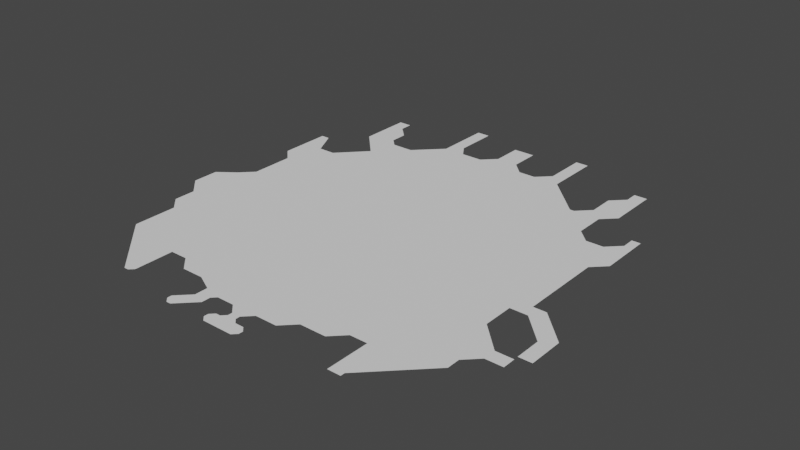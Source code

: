 # Source: enemy_spitter.blend  (saved by Blender 3.5.10; exported with 4.5.12 LTS)
import bpy
from mathutils import Matrix  # noqa: F401  (used for matrix-valued properties, if any)

bpy.ops.wm.read_factory_settings(use_empty=True)
scene = bpy.context.scene
scene.name = 'Scene'

# ---- collections
col_collection = bpy.data.collections.new('Collection'); scene.collection.children.link(col_collection)

# ---- world
world_world = bpy.data.worlds.new('World'); scene.world = world_world
world_world.use_nodes = True; world_world.node_tree.nodes.clear()
_N = world_world.node_tree.nodes; _L = world_world.node_tree.links
n0 = _N.new('ShaderNodeOutputWorld'); n0.name = 'World Output'; n0.location = (300, 300)
n1 = _N.new('ShaderNodeBackground'); n1.name = 'Background'; n1.location = (10, 300)
n1.inputs[0].default_value = (0.05088, 0.05088, 0.05088, 1.0)
_L.new(n1.outputs[0], n0.inputs[0])
n0.is_active_output = True
world_world.color = (0.05088, 0.05088, 0.05088)
world_world.use_sun_shadow = False
world_world.sun_shadow_jitter_overblur = 0.0

# ---- meshes
me_plane = bpy.data.meshes.new('Plane')
me_plane.from_pydata([(-0.2277, -1.0, 0.1163), (-0.2079, -1.0, 0.1163), (-0.0297, -1.0, 0.1163), (0.1089, -1.0, 0.1163), (-0.9406, -0.2475, 0.1163), (-0.9406, -0.1287, 0.1163), (-0.8614, 0.2475, 0.1163), (-0.8614, 0.4851, 0.1163), (-0.8614, -0.06931, 0.1163), (-0.8218, 0.4851, 0.1163), (-0.8614, -0.4257, 0.1163), (-0.7624, 0.3663, 0.1163), (-0.6832, 0.3663, 0.1163), (-0.802, 0.1881, 0.1163), (-0.802, -0.6832, 0.1163), (-0.8614, -0.3267, 0.1163), (-0.6832, 0.6238, 0.1163), (-0.6832, 0.8614, 0.1163), (-0.6238, 0.802, 0.1163), (-0.6238, 0.8614, 0.1163), (-0.5644, 0.6634, 0.1163), (-0.5644, 0.7426, 0.1163), (-0.5446, -0.9406, 0.1163), (-0.5611, 0.495, 0.1163), (-0.5248, -0.9406, 0.1163), (-0.505, -0.9208, 0.1163), (-0.802, -0.4851, 0.1163), (-0.505, -0.7426, 0.1163), (-0.5248, 0.6238, 0.1163), (-0.4257, -0.7426, 0.1163), (-0.4257, 0.6238, 0.1163), (-0.3663, -0.802, 0.1163), (-0.3069, 0.7426, 0.1163), (-0.3069, 1.0, 0.1163), (-0.2475, 0.802, 0.1163), (-0.2475, 1.0, 0.1163), (-0.2475, -0.9802, 0.1163), (-0.2475, -0.9604, 0.1163), (-0.2673, -0.802, 0.1163), (-0.1881, -0.901, 0.1163), (-0.2079, 0.7426, 0.1163), (-0.1881, -0.8416, 0.1163), (-0.1287, -0.9208, 0.1163), (-0.1287, -0.8812, 0.1163), (-0.1089, -0.8614, 0.1163), (-0.1089, 0.7426, 0.1163), (-0.04951, -0.9802, 0.1163), (-0.04951, -0.9604, 0.1163), (-0.0297, -0.9406, 0.1163), (-0.0495, 0.802, 0.1163), (-0.009901, -0.9406, 0.1163), (-0.0297, -0.8614, 0.1163), (-0.0495, 0.9406, 0.1163), (0.009901, -0.9208, 0.1163), (0.009901, -0.901, 0.1163), (0.0297, -0.9406, 0.1163), (0.0495, -0.901, 0.1163), (0.04951, 0.802, 0.1163), (0.0495, -0.9208, 0.1163), (0.04951, 0.9406, 0.1163), (0.06931, -0.9406, 0.1163), (0.1089, -0.9406, 0.1163), (0.1287, -0.9802, 0.1163), (0.1287, -0.9604, 0.1163), (0.08911, -0.8614, 0.1163), (0.1089, 0.7426, 0.1163), (0.1881, -0.8614, 0.1163), (-0.802, -0.009901, 0.1163), (0.2475, -0.802, 0.1163), (0.1881, 0.7426, 0.1163), (0.2475, 0.802, 0.1163), (0.3069, 1.0, 0.1163), (0.2475, 1.0, 0.1163), (0.3663, -0.802, 0.1163), (0.3069, 0.7426, 0.1163), (0.4257, -0.7426, 0.1163), (0.4851, 0.5644, 0.1163), (0.505, 0.5644, 0.1163), (0.505, -0.9406, 0.1163), (0.6238, 0.4257, 0.1163), (0.5644, -0.9406, 0.1163), (0.5644, 0.6238, 0.1163), (0.5644, 0.7426, 0.1163), (0.5644, -0.9208, 0.1163), (0.6238, 0.5644, 0.1163), (0.6238, 0.802, 0.1163), (0.6238, 0.8614, 0.1163), (0.505, -0.7426, 0.1163), (0.7426, -0.2475, 0.1163), (0.802, -0.6832, 0.1163), (0.6832, 0.3663, 0.1163), (0.6832, 0.6238, 0.1163), (0.6832, 0.8614, 0.1163), (0.802, -0.6238, 0.1163), (0.7426, -0.3861, 0.1163), (0.802, 0.1881, 0.1163), (0.802, -0.1881, 0.1163), (0.8218, 0.4851, 0.1163), (0.7624, 0.3663, 0.1163), (0.8218, 0.4257, 0.1163), (0.8614, -0.1881, 0.1163), (0.8614, 0.2475, 0.1163), (0.8614, 0.4851, 0.1163), (0.8614, -0.5644, 0.1163), (0.8614, -0.505, 0.1163), (0.8218, -0.2475, 0.1163), (0.9406, -0.5644, 0.1163), (0.9406, -0.505, 0.1163), (0.9406, -0.3663, 0.1163), (1.0, -0.3267, 0.1163), (0.9406, -0.4851, 0.1163), (1.0, -0.4851, 0.1163)], [], [(15, 5, 4), (15, 8, 5), (11, 7, 6), (12, 11, 13), (23, 12, 13), (27, 26, 14), (20, 21, 16), (18, 19, 16), (24, 25, 22), (67, 26, 27), (30, 28, 23), (67, 27, 29), (38, 67, 29), (67, 30, 23), (34, 33, 32), (40, 34, 32), (34, 35, 33), (0, 37, 36), (1, 37, 0), (67, 32, 30), (42, 43, 39), (51, 41, 44), (64, 67, 41), (2, 47, 46), (50, 48, 2), (57, 49, 67), (57, 52, 49), (55, 53, 50), (58, 54, 53), (56, 51, 54), (60, 58, 55), (65, 57, 67), (3, 63, 61), (69, 65, 76), (95, 76, 67), (74, 70, 69), (75, 67, 68), (76, 74, 69), (83, 87, 78), (93, 94, 67), (93, 67, 87), (88, 95, 67), (84, 77, 79), (91, 82, 81), (90, 79, 95), (84, 81, 77), (89, 93, 87), (92, 86, 85), (92, 85, 91), (104, 94, 93), (105, 96, 88), (101, 98, 95), (101, 99, 98), (101, 97, 99), (106, 104, 103), (108, 109, 100), (111, 108, 110), (109, 108, 111), (93, 103, 104), (11, 9, 7), (13, 11, 6), (26, 15, 10), (15, 67, 8), (67, 23, 13), (21, 18, 16), (16, 19, 17), (25, 27, 14), (26, 67, 15), (23, 28, 20), (31, 38, 29), (1, 39, 37), (67, 40, 32), (39, 43, 41), (43, 44, 41), (41, 67, 38), (67, 45, 40), (51, 64, 41), (2, 48, 47), (57, 59, 52), (55, 58, 53), (58, 56, 54), (56, 64, 51), (3, 61, 60), (62, 63, 3), (66, 68, 64), (76, 65, 67), (68, 67, 64), (70, 71, 72), (73, 75, 68), (74, 71, 70), (95, 79, 76), (87, 67, 75), (79, 77, 76), (80, 83, 78), (94, 88, 67), (88, 96, 95), (84, 91, 81), (91, 85, 82), (95, 98, 90), (105, 100, 96), (101, 102, 97), (106, 107, 104), (50, 2, 3), (50, 3, 60), (14, 22, 25), (16, 23, 20), (67, 49, 45), (105, 108, 100), (83, 89, 87), (1, 42, 39)])
_uv = me_plane.uv_layers.new(name='UVMap')
_uv.uv.foreach_set('vector', [0.06931, 0.3366, 0.0297, 0.4356, 0.0297, 0.3762, 0.06931, 0.3366, 0.06931, 0.4653, 0.0297, 0.4356, 0.1188, 0.6832, 0.06931, 0.7426, 0.06931, 0.6238, 0.1584, 0.6832, 0.1188, 0.6832, 0.09901, 0.5941, 0.2178, 0.7475, 0.1584, 0.6832, 0.09901, 0.5941, 0.2475, 0.1287, 0.09901, 0.2574, 0.09901, 0.1584, 0.2178, 0.8317, 0.2178, 0.8713, 0.1584, 0.8119, 0.1881, 0.901, 0.1881, 0.9307, 0.1584, 0.8119, 0.2376, 0.0297, 0.2475, 0.0396, 0.2277, 0.0297, 0.09901, 0.495, 0.09901, 0.2574, 0.2475, 0.1287, 0.2871, 0.8119, 0.2376, 0.8119, 0.2178, 0.7475, 0.09901, 0.495, 0.2475, 0.1287, 0.2871, 0.1287, 0.3663, 0.09901, 0.09901, 0.495, 0.2871, 0.1287, 0.09901, 0.495, 0.2871, 0.8119, 0.2178, 0.7475, 0.3762, 0.901, 0.3465, 1.0, 0.3465, 0.8713, 0.396, 0.8713, 0.3762, 0.901, 0.3465, 0.8713, 0.3762, 0.901, 0.3762, 1.0, 0.3465, 1.0, 0.3861, 0.0, 0.3762, 0.0198, 0.3762, 0.009901, 0.396, -3.725e-09, 0.3762, 0.0198, 0.3861, 0.0, 0.09901, 0.495, 0.3465, 0.8713, 0.2871, 0.8119, 0.4356, 0.0396, 0.4356, 0.05941, 0.4059, 0.0495, 0.4851, 0.06931, 0.4059, 0.07921, 0.4455, 0.06931, 0.5446, 0.06931, 0.09901, 0.495, 0.4059, 0.07921, 0.4851, 1.752e-16, 0.4752, 0.0198, 0.4752, 0.009901, 0.495, 0.0297, 0.4851, 0.0297, 0.4851, 1.752e-16, 0.5248, 0.901, 0.4752, 0.901, 0.09901, 0.495, 0.5248, 0.901, 0.4752, 0.9703, 0.4752, 0.901, 0.5149, 0.0297, 0.505, 0.0396, 3.01e-08, 1.77e-09, 0.5248, 0.0396, 0.505, 0.0495, 0.505, 0.0396, 0.5248, 0.0495, 0.4851, 0.06931, 0.505, 0.0495, 0.0, 0.0, 0.5248, 0.0396, 0.5149, 0.0297, 0.5545, 0.8713, 0.5248, 0.901, 0.09901, 0.495, 0.5545, -1.118e-09, 0.5644, 0.0198, 0.5545, 0.0297, 0.5941, 0.8713, 0.5545, 0.8713, 0.7426, 0.7822, 0.901, 0.5941, 0.7426, 0.7822, 0.09901, 0.495, 0.6535, 0.8713, 0.6238, 0.901, 0.5941, 0.8713, 0.7129, 0.1287, 0.09901, 0.495, 0.6238, 0.09901, 0.7426, 0.7822, 0.6535, 0.8713, 0.5941, 0.8713, 0.7822, 0.0396, 0.7525, 0.1287, 0.7525, 0.0297, 0.901, 0.1881, 0.8713, 0.3069, 0.09901, 0.495, 0.901, 0.1881, 0.09901, 0.495, 0.7525, 0.1287, 0.8713, 0.3762, 0.901, 0.5941, 0.09901, 0.495, 0.8119, 0.7822, 0.7525, 0.7822, 0.8119, 0.7129, 0.8416, 0.8119, 0.7822, 0.8713, 0.7822, 0.8119, 0.8416, 0.6832, 0.8119, 0.7129, 0.901, 0.5941, 0.8119, 0.7822, 0.7822, 0.8119, 0.7525, 0.7822, 0.901, 0.1584, 0.901, 0.1881, 0.7525, 0.1287, 0.8416, 0.9307, 0.8119, 0.9307, 0.8119, 0.901, 0.8416, 0.9307, 0.8119, 0.901, 0.8416, 0.8119, 0.9307, 0.2475, 0.8713, 0.3069, 0.901, 0.1881, 0.9109, 0.3762, 0.901, 0.4059, 0.8713, 0.3762, 0.9307, 0.6238, 0.8812, 0.6832, 0.901, 0.5941, 0.9307, 0.6238, 0.9109, 0.7129, 0.8812, 0.6832, 0.9307, 0.6238, 0.9109, 0.7426, 0.9109, 0.7129, 0.9703, 0.2178, 0.9307, 0.2475, 0.9307, 0.2178, 0.9703, 0.3168, 1.0, 0.3366, 0.9307, 0.4059, 1.0, 0.2574, 0.9703, 0.3168, 0.9703, 0.2574, 1.0, 0.3366, 0.9703, 0.3168, 1.0, 0.2574, 0.901, 0.1881, 0.9307, 0.2178, 0.9307, 0.2475, 0.1188, 0.6832, 0.08911, 0.7426, 0.06931, 0.7426, 0.09901, 0.5941, 0.1188, 0.6832, 0.06931, 0.6238, 0.09901, 0.2574, 0.06931, 0.3366, 0.06931, 0.2871, 0.06931, 0.3366, 0.09901, 0.495, 0.06931, 0.4653, 0.09901, 0.495, 0.2178, 0.7475, 0.09901, 0.5941, 0.2178, 0.8713, 0.1881, 0.901, 0.1584, 0.8119, 0.1584, 0.8119, 0.1881, 0.9307, 0.1584, 0.9307, 0.2475, 0.0396, 0.2475, 0.1287, 0.09901, 0.1584, 0.09901, 0.2574, 0.09901, 0.495, 0.06931, 0.3366, 0.2178, 0.7475, 0.2376, 0.8119, 0.2178, 0.8317, 0.3168, 0.09901, 0.3663, 0.09901, 0.2871, 0.1287, 0.396, -3.725e-09, 0.4059, 0.0495, 0.3762, 0.0198, 0.09901, 0.495, 0.396, 0.8713, 0.3465, 0.8713, 0.4059, 0.0495, 0.4356, 0.05941, 0.4059, 0.07921, 0.4356, 0.05941, 0.4455, 0.06931, 0.4059, 0.07921, 0.4059, 0.07921, 0.09901, 0.495, 0.3663, 0.09901, 0.09901, 0.495, 0.4455, 0.8713, 0.396, 0.8713, 0.4851, 0.06931, 0.5446, 0.06931, 0.4059, 0.07921, 0.4851, 1.752e-16, 0.4851, 0.0297, 0.4752, 0.0198, 0.5248, 0.901, 0.5248, 0.9703, 0.4752, 0.9703, 0.5149, 0.0297, 0.5248, 0.0396, 0.505, 0.0396, 0.5248, 0.0396, 0.5248, 0.0495, 0.505, 0.0495, 0.5248, 0.0495, 0.5446, 0.06931, 0.4851, 0.06931, 0.5545, -1.118e-09, 0.5545, 0.0297, 0.5347, 0.0297, 0.5644, 0.009901, 0.5644, 0.0198, 0.5545, -1.118e-09, 0.5941, 0.06931, 0.6238, 0.09901, 0.5446, 0.06931, 0.7426, 0.7822, 0.5545, 0.8713, 0.09901, 0.495, 0.6238, 0.09901, 0.09901, 0.495, 0.5446, 0.06931, 0.6238, 0.901, 0.6535, 1.0, 0.6238, 1.0, 0.6832, 0.09901, 0.7129, 0.1287, 0.6238, 0.09901, 0.6535, 0.8713, 0.6535, 1.0, 0.6238, 0.901, 0.901, 0.5941, 0.8119, 0.7129, 0.7426, 0.7822, 0.7525, 0.1287, 0.09901, 0.495, 0.7129, 0.1287, 0.8119, 0.7129, 0.7525, 0.7822, 0.7426, 0.7822, 0.7822, 0.0297, 0.7822, 0.0396, 0.7525, 0.0297, 0.8713, 0.3069, 0.8713, 0.3762, 0.09901, 0.495, 0.8713, 0.3762, 0.901, 0.4059, 0.901, 0.5941, 0.8119, 0.7822, 0.8416, 0.8119, 0.7822, 0.8119, 0.8416, 0.8119, 0.8119, 0.901, 0.7822, 0.8713, 0.901, 0.5941, 0.8812, 0.6832, 0.8416, 0.6832, 0.9109, 0.3762, 0.9307, 0.4059, 0.901, 0.4059, 0.9307, 0.6238, 0.9307, 0.7426, 0.9109, 0.7426, 0.9703, 0.2178, 0.9703, 0.2475, 0.9307, 0.2475, 0.495, 0.0297, 0.4851, 1.752e-16, 0.5545, -1.118e-09, 0.495, 0.0297, 0.5545, -1.118e-09, 0.5347, 0.0297, 0.09901, 0.1584, 0.2277, 0.0297, 0.2475, 0.0396, 0.1584, 0.8119, 0.2178, 0.7475, 0.2178, 0.8317, 0.09901, 0.495, 0.4752, 0.901, 0.4455, 0.8713, 0.9109, 0.3762, 0.9703, 0.3168, 0.9307, 0.4059, 0.7822, 0.0396, 0.901, 0.1584, 0.7525, 0.1287, 0.396, -3.725e-09, 0.4356, 0.0396, 0.4059, 0.0495])
me_plane.update()

# ---- objects
ob_plane = bpy.data.objects.new('Plane', me_plane)

# ---- transforms, parenting, visibility, modifiers, constraints
ob_plane.location = (0.0, 0.0, 0.0)
ob_plane.scale = (0.32, 0.32, 0.0)

# ---- collection membership
col_collection.objects.link(ob_plane)

# ---- scene / render settings (as saved in the file)
scene.frame_start = 1; scene.frame_end = 250; scene.frame_set(2)
scene.render.engine = 'BLENDER_EEVEE_NEXT'
scene.cycles.sampling_pattern = 'TABULATED_SOBOL'
scene.view_settings.view_transform = 'Filmic'
bpy.context.view_layer.update()

# ---- added for rendering (the .blend has no active camera and no usable light): camera, sun
cam_auto = bpy.data.cameras.new('AutoCamera')
cam_auto.lens = 50.0
cam_auto.sensor_width = 36.0
cam_auto.clip_end = 1000.0
ob_auto_camera = bpy.data.objects.new('AutoCamera', cam_auto)
scene.collection.objects.link(ob_auto_camera)
ob_auto_camera.location = (0.834579, -0.99009, 0.66006)
ob_auto_camera.rotation_euler = (1.09748, -7.21219e-08, 0.694738)
scene.camera = ob_auto_camera
light_auto_sun = bpy.data.lights.new('AutoSun', 'SUN')
light_auto_sun.energy = 3.0
light_auto_sun.angle = 0.0523599
ob_auto_sun = bpy.data.objects.new('AutoSun', light_auto_sun)
scene.collection.objects.link(ob_auto_sun)
ob_auto_sun.rotation_euler = (0.872665, 0.174533, 0.523599)
bpy.context.view_layer.update()
